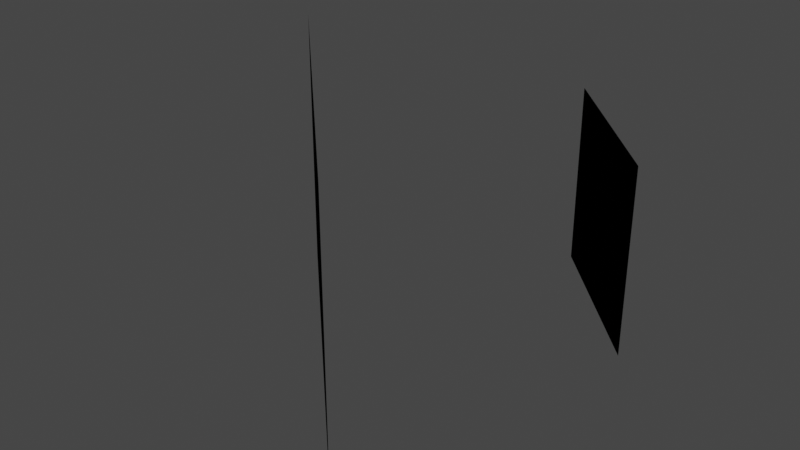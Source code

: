 # Source: Glass.blend  (saved by Blender 4.5.91; exported with 4.5.12 LTS)
import bpy
from mathutils import Matrix  # noqa: F401  (used for matrix-valued properties, if any)

bpy.ops.wm.read_factory_settings(use_empty=True)
scene = bpy.context.scene
scene.name = 'Scene'

# ---- collections
col_collection = bpy.data.collections.new('Collection'); scene.collection.children.link(col_collection)

# ---- images (referenced by path relative to the original .blend; pixels are not part of the script)
import os
ASSET_DIR = os.environ.get("B2B_ASSET_DIR", "")  # directory of the original .blend (textures are referenced by path, not embedded)
HERE = os.path.dirname(os.path.abspath(__file__))  # packed textures are extracted next to this script under _unpacked/

def load_image(name, relpath, width, height, colorspace="sRGB"):
    """Load a texture the original file referenced (path relative to the .blend, or extracted next to this script)."""
    p = next((c for c in (os.path.join(HERE, relpath), os.path.join(ASSET_DIR, relpath)) if relpath and os.path.exists(c)), "")
    if p:
        img = bpy.data.images.load(p, check_existing=True)
        img.name = name
    else:  # same state as the original file: an image datablock whose file is absent (Cycles renders it pink)
        img = bpy.data.images.new(name, width, height)
        img.source = "FILE"
        img.filepath = "//" + (relpath or name)
    img.colorspace_settings.name = colorspace
    return img
img_dirt_base_dds = load_image('Dirt_Base.dds', 'Textures/Dirt_Base.dds', 1024, 1024, 'sRGB')
img_dirt_base_roughmet_dds = load_image('Dirt_Base_RoughMet.dds', 'Textures/Dirt_Base_RoughMet.dds', 1024, 1024, 'sRGB')
img_test_normal_dds = load_image('TEST_NORMAL.dds', 'Textures/TEST_NORMAL.dds', 1024, 1024, 'Non-Color')
img_deck_demo_dm_dds = load_image('Deck_Demo_DM.dds', 'textures/Deck_Demo_DM.dds', 1024, 1024, 'sRGB')
img_deck_demo_normal_dds = load_image('Deck_Demo_Normal.dds', 'textures/Deck_Demo_Normal.dds', 1024, 1024, 'sRGB')
img_deck_demo_dm_map_dds = load_image('Deck_Demo_DM_Map.dds', 'Textures/Deck_Demo_DM_Map.dds', 1024, 1024, 'sRGB')
img_test_filter_base_dds = load_image('TEST_FILTER_Base.dds', 'Textures/TEST_FILTER_Base.dds', 1024, 1024, 'sRGB')
img_demo_pic_png = load_image('Demo_Pic.png', 'Textures/Demo_Pic.png', 1024, 1024, 'sRGB')

# ---- materials (node trees are filled in below, after node groups)
mat_material = bpy.data.materials.new('Material')
mat_material.surface_render_method = 'BLENDED'
mat_material.blend_method = 'BLEND'
mat_material.use_transparent_shadow = False
mat_material_001 = bpy.data.materials.new('Material.001')
mat_material_001.use_transparent_shadow = False

# ---- material node trees
mat_material.use_nodes = True; mat_material.node_tree.nodes.clear()
_N = mat_material.node_tree.nodes; _L = mat_material.node_tree.links
n0 = _N.new('NodeFrame'); n0.name = 'Frame.001'; n0.location = (-747, 151)
n0.label = 'Diffuse (Dirt)'
n0.width = 301
n1 = _N.new('NodeFrame'); n1.name = 'Frame'; n1.location = (-757, 567)
n1.label = 'Glass_Coror (Color_Filter)'
n1.width = 300
n2 = _N.new('NodeFrame'); n2.name = 'Frame.002'; n2.location = (-1193, -85)
n2.label = 'Damage'
n2.width = 302
n3 = _N.new('NodeFrame'); n3.name = 'Frame.003'; n3.location = (-1194, 297)
n3.label = 'Normal (Scratches)'
n3.width = 300
n4 = _N.new('ShaderNodeOutputMaterial'); n4.name = 'Material Output'; n4.location = (300, 300)
n5 = _N.new('ShaderNodeTexImage'); n5.name = 'Image Texture.001'; n5.location = (31, -36)
n5.image = img_dirt_base_dds
n6 = _N.new('ShaderNodeTexImage'); n6.name = 'Image Texture.002'; n6.location = (30, -326)
n6.image = img_dirt_base_roughmet_dds
n7 = _N.new('ShaderNodeTexImage'); n7.name = 'Image Texture.005'; n7.location = (30, -36)
n7.image = img_test_normal_dds
n8 = _N.new('ShaderNodeTexImage'); n8.name = 'Image Texture.003'; n8.location = (32, -36)
n8.image = img_deck_demo_dm_dds
n9 = _N.new('ShaderNodeTexImage'); n9.name = 'Image Texture.006'; n9.location = (30, -324)
n9.image = img_deck_demo_normal_dds
n10 = _N.new('ShaderNodeTexImage'); n10.name = 'Image Texture.004'; n10.location = (32, -613)
n10.image = img_deck_demo_dm_map_dds
n11 = _N.new('ShaderNodeTexImage'); n11.name = 'Image Texture'; n11.location = (30, -36)
n11.image = img_test_filter_base_dds
n12 = _N.new('NodeUndefined'); n12.name = 'EDM_Glass_Material'; n12.location = (-229, 413)
n12.inputs[5].default_value = (0.0, 0.0, 0.0, 1.0)
n12.inputs[10].default_value = 1.0
n12.inputs[11].default_value = 1.0
n12.inputs[12].default_value = 6.0
n5.parent = n0
n6.parent = n0
n7.parent = n3
n8.parent = n2
n9.parent = n2
n10.parent = n2
n11.parent = n1
_L.new(n11.outputs[0], n12.inputs[0])
_L.new(n5.outputs[0], n12.inputs[1])
_L.new(n5.outputs[1], n12.inputs[2])
_L.new(n7.outputs[0], n12.inputs[4])
_L.new(n8.outputs[0], n12.inputs[6])
_L.new(n9.outputs[0], n12.inputs[7])
_L.new(n10.outputs[0], n12.inputs[8])
_L.new(n10.outputs[1], n12.inputs[9])
_L.new(n6.outputs[0], n12.inputs[3])
_L.new(n12.outputs[0], n4.inputs[0])
n4.is_active_output = True
mat_material_001.use_nodes = True; mat_material_001.node_tree.nodes.clear()
_N = mat_material_001.node_tree.nodes; _L = mat_material_001.node_tree.links
n0 = _N.new('ShaderNodeOutputMaterial'); n0.name = 'Material Output'; n0.location = (300, 300)
n1 = _N.new('ShaderNodeTexImage'); n1.name = 'Image Texture'; n1.location = (-557, 195)
n1.image = img_demo_pic_png
n2 = _N.new('NodeUndefined'); n2.name = 'EDM_Default_Material'; n2.location = (-209, 324)
n2.inputs[1].default_value = 1.0
n2.inputs[2].default_value = (0.0, 0.0, 0.0, 1.0)
n2.inputs[3].default_value = 0.0
n2.inputs[4].default_value = (1.0, 0.5, 0.0, 1.0)
n2.inputs[5].default_value = 0.0
n2.inputs[6].default_value = (0.0, 0.0, 0.0, 1.0)
n2.inputs[7].default_value = 0.0
n2.inputs[8].default_value = (0.5, 0.5, 1.0, 1.0)
n2.inputs[9].default_value = 0.0
n2.inputs[10].default_value = (0.0, 0.0, 0.0, 1.0)
n2.inputs[11].default_value = 1.0
n2.inputs[12].default_value = 1.0
n2.inputs[13].default_value = (0.0, 0.0, 0.0, 1.0)
n2.inputs[14].default_value = (0.0, 0.0, 0.0, 1.0)
n2.inputs[15].default_value = (0.0, 0.0, 0.0, 1.0)
n2.inputs[16].default_value = (0.0, 0.0, 0.0, 1.0)
n2.inputs[17].default_value = (0.0, 0.0, 0.0, 1.0)
n2.inputs[18].default_value = 0.0
n2.inputs[19].default_value = 0.0
n2.inputs[20].default_value = 1.0
n2.inputs[21].default_value = 20.0
_L.new(n2.outputs[0], n0.inputs[0])
_L.new(n1.outputs[0], n2.inputs[0])
n0.is_active_output = True

# ---- world
world_world = bpy.data.worlds.new('World'); scene.world = world_world
world_world.use_nodes = True; world_world.node_tree.nodes.clear()
_N = world_world.node_tree.nodes; _L = world_world.node_tree.links
n0 = _N.new('ShaderNodeOutputWorld'); n0.name = 'World Output'; n0.location = (300, 300)
n1 = _N.new('ShaderNodeBackground'); n1.name = 'Background'; n1.location = (10, 300)
n1.inputs[0].default_value = (0.05088, 0.05088, 0.05088, 1.0)
_L.new(n1.outputs[0], n0.inputs[0])
n0.is_active_output = True
world_world.color = (0.05088, 0.05088, 0.05088)
world_world.use_sun_shadow = False
world_world.sun_shadow_jitter_overblur = 0.0

# ---- meshes
me_plane = bpy.data.meshes.new('Plane')
me_plane.from_pydata([(0.3536, -0.3536, -0.5), (-0.3536, 0.3536, -0.5), (0.3536, -0.3536, 0.5), (-0.3536, 0.3536, 0.5)], [], [(0, 1, 3, 2)])
_uv = me_plane.uv_layers.new(name='UVMap')
_uv.uv.foreach_set('vector', [0.0, 0.0, 1.0, 0.0, 1.0, 1.0, 0.0, 1.0])
me_plane.materials.append(mat_material)
me_plane.update()
me_plane_001 = bpy.data.meshes.new('Plane.001')
me_plane_001.from_pydata([(0.7809, -0.7809, -0.7589), (-0.7809, 0.7809, -0.7589), (0.7809, -0.7809, 0.7589), (-0.7809, 0.7809, 0.7589)], [], [(0, 1, 3, 2)])
_uv = me_plane_001.uv_layers.new(name='UVMap')
_uv.uv.foreach_set('vector', [0.0, 0.0, 1.0, 0.0, 1.0, 1.0, 0.0, 1.0])
me_plane_001.materials.append(mat_material_001)
me_plane_001.update()

# ---- objects
ob_glass = bpy.data.objects.new('Glass', me_plane)
ob_picture = bpy.data.objects.new('Picture', me_plane_001)

# ---- transforms, parenting, visibility, modifiers, constraints
ob_glass.location = (0.0, 0.0, 0.0)
ob_picture.location = (-1.0, -1.0, 0.0)

# ---- collection membership
col_collection.objects.link(ob_glass)
col_collection.objects.link(ob_picture)

# ---- scene / render settings (as saved in the file)
scene.frame_start = 0; scene.frame_end = 200; scene.frame_set(100)
scene.render.engine = 'BLENDER_EEVEE_NEXT'
scene.cycles.use_denoising = False
scene.cycles.sampling_pattern = 'TABULATED_SOBOL'
scene.eevee.use_taa_reprojection = False
scene.eevee.use_gtao = True
scene.eevee.use_raytracing = True
scene.view_settings.view_transform = 'Filmic'
bpy.context.view_layer.update()

# ---- added for rendering (the .blend has no active camera and no usable light): camera, sun
cam_auto = bpy.data.cameras.new('AutoCamera')
cam_auto.lens = 50.0
cam_auto.sensor_width = 36.0
cam_auto.clip_end = 1000.0
ob_auto_camera = bpy.data.objects.new('AutoCamera', cam_auto)
scene.collection.objects.link(ob_auto_camera)
ob_auto_camera.location = (2.41241, -4.46501, 2.50088)
ob_auto_camera.rotation_euler = (1.09748, -7.21219e-08, 0.694738)
scene.camera = ob_auto_camera
light_auto_sun = bpy.data.lights.new('AutoSun', 'SUN')
light_auto_sun.energy = 3.0
light_auto_sun.angle = 0.0523599
ob_auto_sun = bpy.data.objects.new('AutoSun', light_auto_sun)
scene.collection.objects.link(ob_auto_sun)
ob_auto_sun.rotation_euler = (0.872665, 0.174533, 0.523599)
bpy.context.view_layer.update()
